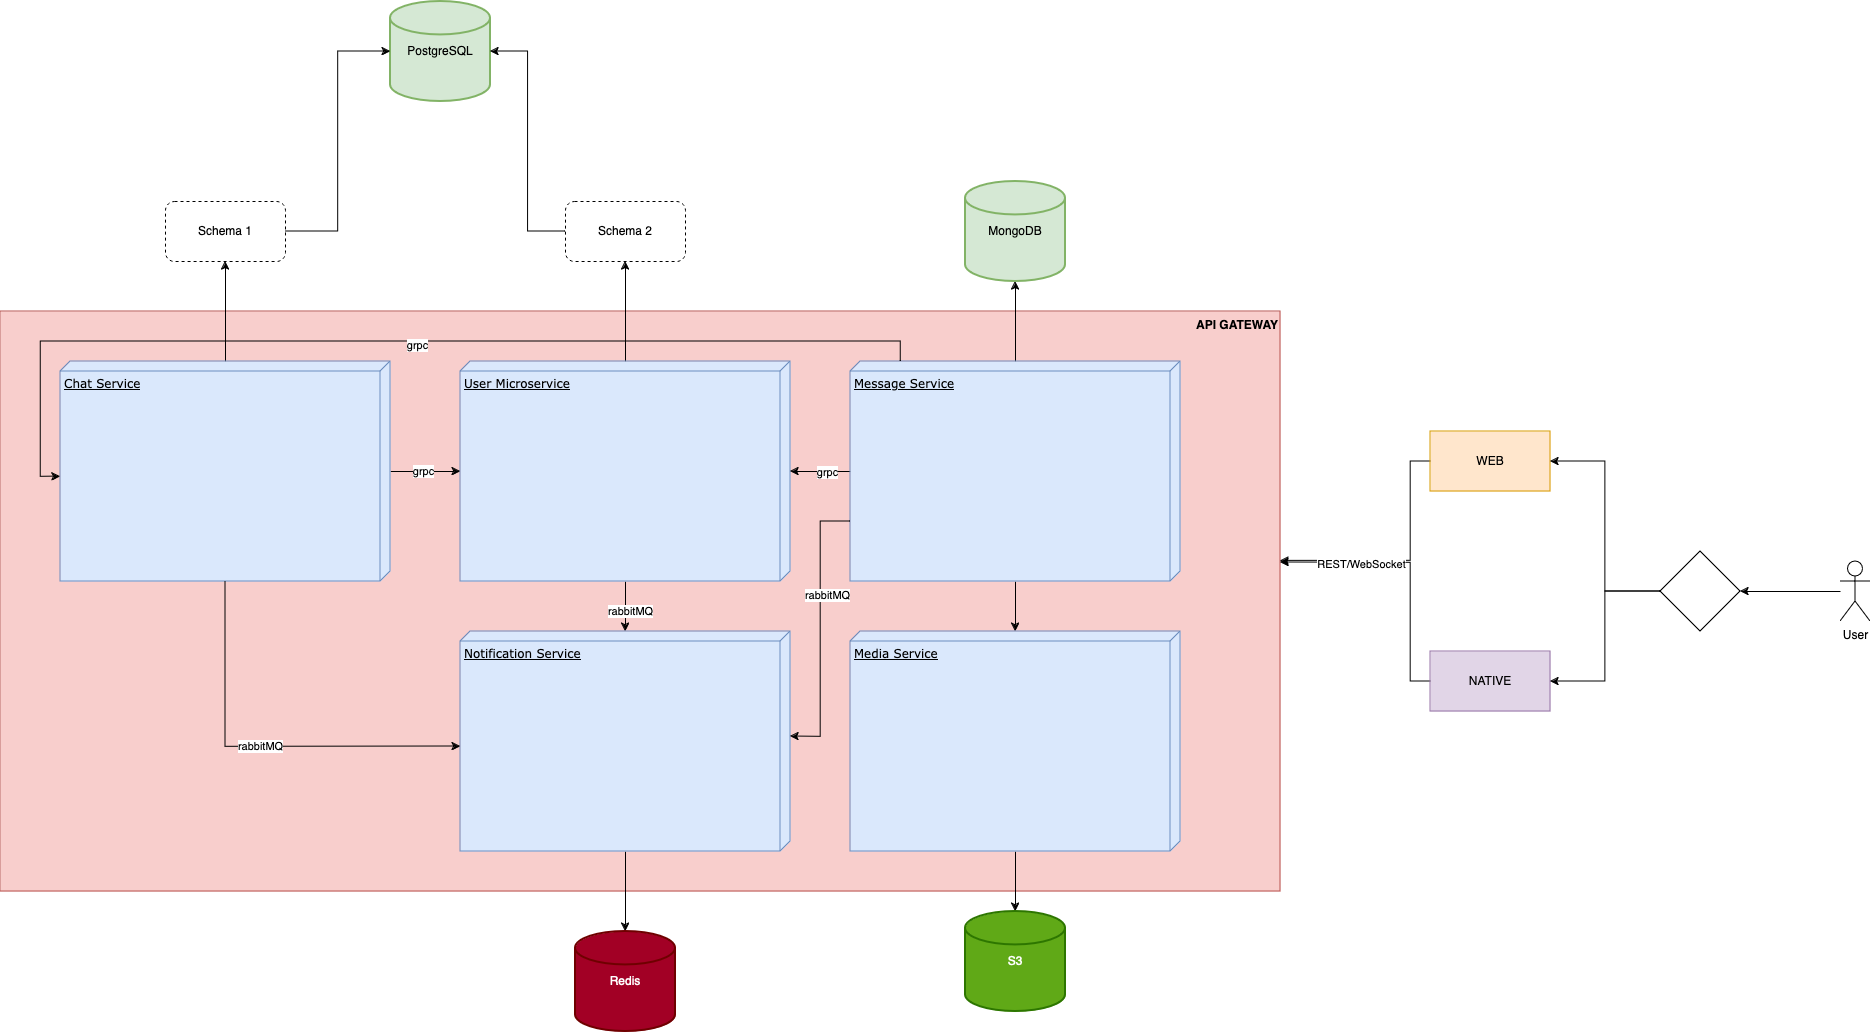

The diagram above was exported from draw.io. Its source (the exported page's mxGraphModel, read from the mxfile embedded in the PNG):
<mxGraphModel dx="7093" dy="5230" grid="1" gridSize="10" guides="1" tooltips="1" connect="1" arrows="1" fold="1" page="1" pageScale="1" pageWidth="1100" pageHeight="850" background="none" math="0" shadow="0">
  <root>
    <mxCell id="0" />
    <mxCell id="1" parent="0" />
    <mxCell id="72bMSQnz5Mzkn1fb-wtX-31" value="&lt;b&gt;API GATEWAY&lt;br&gt;&lt;/b&gt;" style="rounded=0;whiteSpace=wrap;html=1;align=right;verticalAlign=top;fillColor=#f8cecc;strokeColor=#b85450;" parent="1" vertex="1">
      <mxGeometry x="-340" y="20" width="1280" height="580" as="geometry" />
    </mxCell>
    <mxCell id="72bMSQnz5Mzkn1fb-wtX-20" style="edgeStyle=orthogonalEdgeStyle;rounded=0;orthogonalLoop=1;jettySize=auto;html=1;entryX=0.5;entryY=1;entryDx=0;entryDy=0;" parent="1" source="39150e848f15840c-1" target="72bMSQnz5Mzkn1fb-wtX-16" edge="1">
      <mxGeometry relative="1" as="geometry" />
    </mxCell>
    <mxCell id="1yxqFzNNWc2qda5lWboS-11" value="" style="edgeStyle=orthogonalEdgeStyle;rounded=0;orthogonalLoop=1;jettySize=auto;html=1;" parent="1" source="39150e848f15840c-1" target="72bMSQnz5Mzkn1fb-wtX-2" edge="1">
      <mxGeometry relative="1" as="geometry" />
    </mxCell>
    <mxCell id="1yxqFzNNWc2qda5lWboS-12" value="rabbitMQ" style="edgeLabel;html=1;align=center;verticalAlign=middle;resizable=0;points=[];" parent="1yxqFzNNWc2qda5lWboS-11" vertex="1" connectable="0">
      <mxGeometry x="0.0133" y="2" relative="1" as="geometry">
        <mxPoint as="offset" />
      </mxGeometry>
    </mxCell>
    <mxCell id="39150e848f15840c-1" value="User Microservice" style="verticalAlign=top;align=left;spacingTop=8;spacingLeft=2;spacingRight=12;shape=cube;size=10;direction=south;fontStyle=4;html=1;rounded=0;shadow=0;comic=0;labelBackgroundColor=none;strokeWidth=1;fontFamily=Verdana;fontSize=12;fillColor=#dae8fc;strokeColor=#6c8ebf;" parent="1" vertex="1">
      <mxGeometry x="120" y="70" width="330" height="220" as="geometry" />
    </mxCell>
    <mxCell id="72bMSQnz5Mzkn1fb-wtX-9" value="" style="edgeStyle=orthogonalEdgeStyle;rounded=0;orthogonalLoop=1;jettySize=auto;html=1;" parent="1" source="72bMSQnz5Mzkn1fb-wtX-1" target="72bMSQnz5Mzkn1fb-wtX-8" edge="1">
      <mxGeometry relative="1" as="geometry" />
    </mxCell>
    <mxCell id="72bMSQnz5Mzkn1fb-wtX-23" value="" style="edgeStyle=orthogonalEdgeStyle;rounded=0;orthogonalLoop=1;jettySize=auto;html=1;" parent="1" source="72bMSQnz5Mzkn1fb-wtX-1" target="39150e848f15840c-1" edge="1">
      <mxGeometry relative="1" as="geometry" />
    </mxCell>
    <mxCell id="1yxqFzNNWc2qda5lWboS-1" value="grpc" style="edgeLabel;html=1;align=center;verticalAlign=middle;resizable=0;points=[];" parent="72bMSQnz5Mzkn1fb-wtX-23" vertex="1" connectable="0">
      <mxGeometry x="-0.1825" y="-2" relative="1" as="geometry">
        <mxPoint as="offset" />
      </mxGeometry>
    </mxCell>
    <mxCell id="72bMSQnz5Mzkn1fb-wtX-26" value="" style="edgeStyle=orthogonalEdgeStyle;rounded=0;orthogonalLoop=1;jettySize=auto;html=1;" parent="1" source="72bMSQnz5Mzkn1fb-wtX-1" target="72bMSQnz5Mzkn1fb-wtX-3" edge="1">
      <mxGeometry relative="1" as="geometry" />
    </mxCell>
    <mxCell id="72bMSQnz5Mzkn1fb-wtX-1" value="Message Service" style="verticalAlign=top;align=left;spacingTop=8;spacingLeft=2;spacingRight=12;shape=cube;size=10;direction=south;fontStyle=4;html=1;rounded=0;shadow=0;comic=0;labelBackgroundColor=none;strokeWidth=1;fontFamily=Verdana;fontSize=12;fillColor=#dae8fc;strokeColor=#6c8ebf;" parent="1" vertex="1">
      <mxGeometry x="510" y="70" width="330" height="220" as="geometry" />
    </mxCell>
    <mxCell id="1yxqFzNNWc2qda5lWboS-6" value="" style="edgeStyle=orthogonalEdgeStyle;rounded=0;orthogonalLoop=1;jettySize=auto;html=1;" parent="1" source="72bMSQnz5Mzkn1fb-wtX-2" target="1yxqFzNNWc2qda5lWboS-5" edge="1">
      <mxGeometry relative="1" as="geometry" />
    </mxCell>
    <mxCell id="72bMSQnz5Mzkn1fb-wtX-2" value="&lt;div&gt;Notification Service&lt;/div&gt;&lt;div&gt;&lt;br&gt;&lt;/div&gt;" style="verticalAlign=top;align=left;spacingTop=8;spacingLeft=2;spacingRight=12;shape=cube;size=10;direction=south;fontStyle=4;html=1;rounded=0;shadow=0;comic=0;labelBackgroundColor=none;strokeWidth=1;fontFamily=Verdana;fontSize=12;fillColor=#dae8fc;strokeColor=#6c8ebf;" parent="1" vertex="1">
      <mxGeometry x="120" y="340" width="330" height="220" as="geometry" />
    </mxCell>
    <mxCell id="72bMSQnz5Mzkn1fb-wtX-12" value="" style="edgeStyle=orthogonalEdgeStyle;rounded=0;orthogonalLoop=1;jettySize=auto;html=1;" parent="1" source="72bMSQnz5Mzkn1fb-wtX-3" target="72bMSQnz5Mzkn1fb-wtX-10" edge="1">
      <mxGeometry relative="1" as="geometry" />
    </mxCell>
    <mxCell id="72bMSQnz5Mzkn1fb-wtX-3" value="Media Service" style="verticalAlign=top;align=left;spacingTop=8;spacingLeft=2;spacingRight=12;shape=cube;size=10;direction=south;fontStyle=4;html=1;rounded=0;shadow=0;comic=0;labelBackgroundColor=none;strokeWidth=1;fontFamily=Verdana;fontSize=12;fillColor=#dae8fc;strokeColor=#6c8ebf;" parent="1" vertex="1">
      <mxGeometry x="510" y="340" width="330" height="220" as="geometry" />
    </mxCell>
    <mxCell id="72bMSQnz5Mzkn1fb-wtX-19" style="edgeStyle=orthogonalEdgeStyle;rounded=0;orthogonalLoop=1;jettySize=auto;html=1;entryX=0.5;entryY=1;entryDx=0;entryDy=0;" parent="1" source="72bMSQnz5Mzkn1fb-wtX-4" target="72bMSQnz5Mzkn1fb-wtX-15" edge="1">
      <mxGeometry relative="1" as="geometry" />
    </mxCell>
    <mxCell id="72bMSQnz5Mzkn1fb-wtX-22" value="grpc" style="edgeStyle=orthogonalEdgeStyle;rounded=0;orthogonalLoop=1;jettySize=auto;html=1;" parent="1" source="72bMSQnz5Mzkn1fb-wtX-4" target="39150e848f15840c-1" edge="1">
      <mxGeometry relative="1" as="geometry" />
    </mxCell>
    <mxCell id="72bMSQnz5Mzkn1fb-wtX-4" value="Chat Service" style="verticalAlign=top;align=left;spacingTop=8;spacingLeft=2;spacingRight=12;shape=cube;size=10;direction=south;fontStyle=4;html=1;rounded=0;shadow=0;comic=0;labelBackgroundColor=none;strokeWidth=1;fontFamily=Verdana;fontSize=12;fillColor=#dae8fc;strokeColor=#6c8ebf;" parent="1" vertex="1">
      <mxGeometry x="-280" y="70" width="330" height="220" as="geometry" />
    </mxCell>
    <mxCell id="72bMSQnz5Mzkn1fb-wtX-6" value="PostgreSQL" style="strokeWidth=2;html=1;shape=mxgraph.flowchart.database;whiteSpace=wrap;fillColor=#d5e8d4;strokeColor=#82b366;" parent="1" vertex="1">
      <mxGeometry x="50" y="-290" width="100" height="100" as="geometry" />
    </mxCell>
    <mxCell id="72bMSQnz5Mzkn1fb-wtX-8" value="MongoDB" style="strokeWidth=2;html=1;shape=mxgraph.flowchart.database;whiteSpace=wrap;fillColor=#d5e8d4;strokeColor=#82b366;" parent="1" vertex="1">
      <mxGeometry x="625" y="-110" width="100" height="100" as="geometry" />
    </mxCell>
    <mxCell id="72bMSQnz5Mzkn1fb-wtX-10" value="S3" style="strokeWidth=2;html=1;shape=mxgraph.flowchart.database;whiteSpace=wrap;fillColor=#60a917;fontColor=#ffffff;strokeColor=#2D7600;" parent="1" vertex="1">
      <mxGeometry x="625" y="620" width="100" height="100" as="geometry" />
    </mxCell>
    <mxCell id="72bMSQnz5Mzkn1fb-wtX-15" value="Schema 1" style="rounded=1;whiteSpace=wrap;html=1;dashed=1;" parent="1" vertex="1">
      <mxGeometry x="-175" y="-90" width="120" height="60" as="geometry" />
    </mxCell>
    <mxCell id="72bMSQnz5Mzkn1fb-wtX-16" value="Schema 2" style="rounded=1;whiteSpace=wrap;html=1;dashed=1;" parent="1" vertex="1">
      <mxGeometry x="225" y="-90" width="120" height="60" as="geometry" />
    </mxCell>
    <mxCell id="72bMSQnz5Mzkn1fb-wtX-17" style="edgeStyle=orthogonalEdgeStyle;rounded=0;orthogonalLoop=1;jettySize=auto;html=1;entryX=1;entryY=0.5;entryDx=0;entryDy=0;entryPerimeter=0;" parent="1" source="72bMSQnz5Mzkn1fb-wtX-16" target="72bMSQnz5Mzkn1fb-wtX-6" edge="1">
      <mxGeometry relative="1" as="geometry" />
    </mxCell>
    <mxCell id="72bMSQnz5Mzkn1fb-wtX-18" style="edgeStyle=orthogonalEdgeStyle;rounded=0;orthogonalLoop=1;jettySize=auto;html=1;entryX=0;entryY=0.5;entryDx=0;entryDy=0;entryPerimeter=0;" parent="1" source="72bMSQnz5Mzkn1fb-wtX-15" target="72bMSQnz5Mzkn1fb-wtX-6" edge="1">
      <mxGeometry relative="1" as="geometry" />
    </mxCell>
    <mxCell id="72bMSQnz5Mzkn1fb-wtX-27" style="edgeStyle=orthogonalEdgeStyle;rounded=0;orthogonalLoop=1;jettySize=auto;html=1;entryX=0;entryY=0;entryDx=105;entryDy=0;entryPerimeter=0;" parent="1" source="72bMSQnz5Mzkn1fb-wtX-1" target="72bMSQnz5Mzkn1fb-wtX-2" edge="1">
      <mxGeometry relative="1" as="geometry">
        <Array as="points">
          <mxPoint x="480" y="230" />
          <mxPoint x="480" y="445" />
        </Array>
      </mxGeometry>
    </mxCell>
    <mxCell id="1yxqFzNNWc2qda5lWboS-2" value="rabbitMQ" style="edgeLabel;html=1;align=center;verticalAlign=middle;resizable=0;points=[];" parent="72bMSQnz5Mzkn1fb-wtX-27" vertex="1" connectable="0">
      <mxGeometry x="-0.2879" y="3" relative="1" as="geometry">
        <mxPoint as="offset" />
      </mxGeometry>
    </mxCell>
    <mxCell id="72bMSQnz5Mzkn1fb-wtX-30" style="edgeStyle=orthogonalEdgeStyle;rounded=0;orthogonalLoop=1;jettySize=auto;html=1;entryX=0;entryY=0;entryDx=115;entryDy=330;entryPerimeter=0;" parent="1" source="72bMSQnz5Mzkn1fb-wtX-1" target="72bMSQnz5Mzkn1fb-wtX-4" edge="1">
      <mxGeometry relative="1" as="geometry">
        <Array as="points">
          <mxPoint x="560" y="50" />
          <mxPoint x="-300" y="50" />
          <mxPoint x="-300" y="185" />
        </Array>
      </mxGeometry>
    </mxCell>
    <mxCell id="1yxqFzNNWc2qda5lWboS-4" value="&lt;div&gt;grpc&lt;/div&gt;" style="edgeLabel;html=1;align=center;verticalAlign=middle;resizable=0;points=[];" parent="72bMSQnz5Mzkn1fb-wtX-30" vertex="1" connectable="0">
      <mxGeometry x="-0.0179" y="1" relative="1" as="geometry">
        <mxPoint as="offset" />
      </mxGeometry>
    </mxCell>
    <mxCell id="72bMSQnz5Mzkn1fb-wtX-41" style="edgeStyle=orthogonalEdgeStyle;rounded=0;orthogonalLoop=1;jettySize=auto;html=1;entryX=1;entryY=0.5;entryDx=0;entryDy=0;" parent="1" source="72bMSQnz5Mzkn1fb-wtX-32" target="72bMSQnz5Mzkn1fb-wtX-40" edge="1">
      <mxGeometry relative="1" as="geometry" />
    </mxCell>
    <mxCell id="72bMSQnz5Mzkn1fb-wtX-32" value="User" style="shape=umlActor;verticalLabelPosition=bottom;verticalAlign=top;html=1;outlineConnect=0;" parent="1" vertex="1">
      <mxGeometry x="1500" y="270" width="30" height="60" as="geometry" />
    </mxCell>
    <mxCell id="1yxqFzNNWc2qda5lWboS-7" value="" style="edgeStyle=orthogonalEdgeStyle;rounded=0;orthogonalLoop=1;jettySize=auto;html=1;entryX=1;entryY=0.43;entryDx=0;entryDy=0;entryPerimeter=0;" parent="1" target="72bMSQnz5Mzkn1fb-wtX-31" edge="1">
      <mxGeometry relative="1" as="geometry">
        <mxPoint x="1130" y="170" as="sourcePoint" />
        <mxPoint x="980" y="270" as="targetPoint" />
        <Array as="points">
          <mxPoint x="1070" y="170" />
          <mxPoint x="1070" y="269" />
        </Array>
      </mxGeometry>
    </mxCell>
    <mxCell id="72bMSQnz5Mzkn1fb-wtX-35" value="WEB" style="rounded=0;whiteSpace=wrap;html=1;fillColor=#ffe6cc;strokeColor=#d79b00;" parent="1" vertex="1">
      <mxGeometry x="1090" y="140" width="120" height="60" as="geometry" />
    </mxCell>
    <mxCell id="1yxqFzNNWc2qda5lWboS-8" value="" style="edgeStyle=orthogonalEdgeStyle;rounded=0;orthogonalLoop=1;jettySize=auto;html=1;" parent="1" edge="1">
      <mxGeometry relative="1" as="geometry">
        <mxPoint x="1130" y="390" as="sourcePoint" />
        <mxPoint x="940" y="271" as="targetPoint" />
        <Array as="points">
          <mxPoint x="1070" y="390" />
          <mxPoint x="1070" y="271" />
        </Array>
      </mxGeometry>
    </mxCell>
    <mxCell id="1yxqFzNNWc2qda5lWboS-9" value="REST/WebSocket" style="edgeLabel;html=1;align=center;verticalAlign=middle;resizable=0;points=[];" parent="1yxqFzNNWc2qda5lWboS-8" vertex="1" connectable="0">
      <mxGeometry x="0.7123" y="2" relative="1" as="geometry">
        <mxPoint x="36" y="-3" as="offset" />
      </mxGeometry>
    </mxCell>
    <mxCell id="72bMSQnz5Mzkn1fb-wtX-36" value="NATIVE" style="rounded=0;whiteSpace=wrap;html=1;fillColor=#e1d5e7;strokeColor=#9673a6;" parent="1" vertex="1">
      <mxGeometry x="1090" y="360" width="120" height="60" as="geometry" />
    </mxCell>
    <mxCell id="72bMSQnz5Mzkn1fb-wtX-42" style="edgeStyle=orthogonalEdgeStyle;rounded=0;orthogonalLoop=1;jettySize=auto;html=1;entryX=1;entryY=0.5;entryDx=0;entryDy=0;" parent="1" source="72bMSQnz5Mzkn1fb-wtX-40" target="72bMSQnz5Mzkn1fb-wtX-35" edge="1">
      <mxGeometry relative="1" as="geometry" />
    </mxCell>
    <mxCell id="72bMSQnz5Mzkn1fb-wtX-43" style="edgeStyle=orthogonalEdgeStyle;rounded=0;orthogonalLoop=1;jettySize=auto;html=1;entryX=1;entryY=0.5;entryDx=0;entryDy=0;" parent="1" source="72bMSQnz5Mzkn1fb-wtX-40" target="72bMSQnz5Mzkn1fb-wtX-36" edge="1">
      <mxGeometry relative="1" as="geometry" />
    </mxCell>
    <mxCell id="72bMSQnz5Mzkn1fb-wtX-40" value="" style="rhombus;whiteSpace=wrap;html=1;" parent="1" vertex="1">
      <mxGeometry x="1320" y="260" width="80" height="80" as="geometry" />
    </mxCell>
    <mxCell id="1yxqFzNNWc2qda5lWboS-5" value="Redis" style="strokeWidth=2;html=1;shape=mxgraph.flowchart.database;whiteSpace=wrap;fillColor=#a20025;strokeColor=#6F0000;fontColor=#ffffff;" parent="1" vertex="1">
      <mxGeometry x="235" y="640" width="100" height="100" as="geometry" />
    </mxCell>
    <mxCell id="1yxqFzNNWc2qda5lWboS-10" value="rabbitMQ" style="edgeStyle=orthogonalEdgeStyle;rounded=0;orthogonalLoop=1;jettySize=auto;html=1;entryX=0;entryY=0;entryDx=115;entryDy=330;entryPerimeter=0;" parent="1" source="72bMSQnz5Mzkn1fb-wtX-4" target="72bMSQnz5Mzkn1fb-wtX-2" edge="1">
      <mxGeometry relative="1" as="geometry">
        <Array as="points">
          <mxPoint x="-115" y="455" />
        </Array>
      </mxGeometry>
    </mxCell>
  </root>
</mxGraphModel>